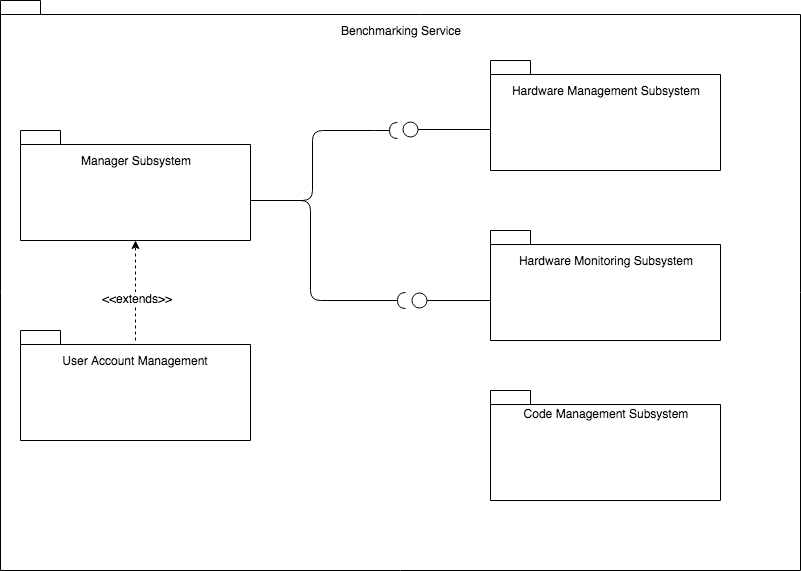

The diagram above was exported from draw.io. Its source (the exported page's mxGraphModel, read from the mxfile embedded in the PNG):
<mxGraphModel dx="1430" dy="921" grid="1" gridSize="10" guides="1" tooltips="1" connect="1" arrows="1" fold="1" page="1" pageScale="1" pageWidth="827" pageHeight="1169" math="0" shadow="0">
  <root>
    <mxCell id="0" />
    <mxCell id="1" parent="0" />
    <mxCell id="2" value="" style="shape=folder;fontStyle=1;spacingTop=10;tabWidth=40;tabHeight=14;tabPosition=left;html=1;" vertex="1" parent="1">
      <mxGeometry x="10" y="10" width="800" height="570" as="geometry" />
    </mxCell>
    <mxCell id="3" value="Benchmarking Service" style="text;html=1;strokeColor=none;fillColor=none;align=center;verticalAlign=middle;whiteSpace=wrap;rounded=0;" vertex="1" parent="1">
      <mxGeometry x="10" y="30" width="800" height="20" as="geometry" />
    </mxCell>
    <mxCell id="4" value="" style="group" vertex="1" connectable="0" parent="1">
      <mxGeometry x="30" y="140" width="230" height="110" as="geometry" />
    </mxCell>
    <mxCell id="5" value="" style="shape=folder;fontStyle=1;spacingTop=10;tabWidth=40;tabHeight=14;tabPosition=left;html=1;" vertex="1" parent="4">
      <mxGeometry width="230" height="110" as="geometry" />
    </mxCell>
    <mxCell id="6" value="Manager Subsystem" style="text;html=1;strokeColor=none;fillColor=none;align=center;verticalAlign=middle;whiteSpace=wrap;rounded=0;" vertex="1" parent="4">
      <mxGeometry y="20" width="230" height="20" as="geometry" />
    </mxCell>
    <mxCell id="7" value="" style="group" vertex="1" connectable="0" parent="1">
      <mxGeometry x="30" y="340" width="230" height="110" as="geometry" />
    </mxCell>
    <mxCell id="8" value="" style="shape=folder;fontStyle=1;spacingTop=10;tabWidth=40;tabHeight=14;tabPosition=left;html=1;" vertex="1" parent="7">
      <mxGeometry width="230" height="110" as="geometry" />
    </mxCell>
    <mxCell id="9" value="User Account Management" style="text;html=1;strokeColor=none;fillColor=none;align=center;verticalAlign=middle;whiteSpace=wrap;rounded=0;" vertex="1" parent="7">
      <mxGeometry y="20" width="230" height="20" as="geometry" />
    </mxCell>
    <mxCell id="10" style="edgeStyle=orthogonalEdgeStyle;rounded=0;html=1;exitX=0.5;exitY=1;entryX=0.5;entryY=1;dashed=1;jettySize=auto;orthogonalLoop=1;" edge="1" parent="7" source="9" target="9">
      <mxGeometry relative="1" as="geometry" />
    </mxCell>
    <mxCell id="11" value="" style="group" vertex="1" connectable="0" parent="1">
      <mxGeometry x="500" y="240" width="230" height="110" as="geometry" />
    </mxCell>
    <mxCell id="12" value="" style="shape=folder;fontStyle=1;spacingTop=10;tabWidth=40;tabHeight=14;tabPosition=left;html=1;" vertex="1" parent="11">
      <mxGeometry width="230" height="110" as="geometry" />
    </mxCell>
    <mxCell id="13" value="Hardware Monitoring Subsystem" style="text;html=1;strokeColor=none;fillColor=none;align=center;verticalAlign=middle;whiteSpace=wrap;rounded=0;" vertex="1" parent="11">
      <mxGeometry y="20" width="230" height="20" as="geometry" />
    </mxCell>
    <mxCell id="14" value="" style="group" vertex="1" connectable="0" parent="1">
      <mxGeometry x="500" y="400" width="230" height="110" as="geometry" />
    </mxCell>
    <mxCell id="15" value="" style="shape=folder;fontStyle=1;spacingTop=10;tabWidth=40;tabHeight=14;tabPosition=left;html=1;" vertex="1" parent="14">
      <mxGeometry width="230" height="110" as="geometry" />
    </mxCell>
    <mxCell id="16" value="Code Management Subsystem&lt;br&gt;&lt;br&gt;" style="text;html=1;strokeColor=none;fillColor=none;align=center;verticalAlign=middle;whiteSpace=wrap;rounded=0;" vertex="1" parent="14">
      <mxGeometry y="20" width="230" height="20" as="geometry" />
    </mxCell>
    <mxCell id="17" value="" style="group" vertex="1" connectable="0" parent="1">
      <mxGeometry x="500" y="70" width="230" height="110" as="geometry" />
    </mxCell>
    <mxCell id="18" value="" style="shape=folder;fontStyle=1;spacingTop=10;tabWidth=40;tabHeight=14;tabPosition=left;html=1;" vertex="1" parent="17">
      <mxGeometry width="230" height="110" as="geometry" />
    </mxCell>
    <mxCell id="19" value="Hardware Management Subsystem" style="text;html=1;strokeColor=none;fillColor=none;align=center;verticalAlign=middle;whiteSpace=wrap;rounded=0;" vertex="1" parent="17">
      <mxGeometry y="20" width="230" height="20" as="geometry" />
    </mxCell>
    <mxCell id="20" style="edgeStyle=orthogonalEdgeStyle;rounded=0;html=1;dashed=1;jettySize=auto;orthogonalLoop=1;" edge="1" target="5" parent="1">
      <mxGeometry relative="1" as="geometry">
        <mxPoint x="145" y="350" as="sourcePoint" />
      </mxGeometry>
    </mxCell>
    <mxCell id="21" value="&amp;lt;&amp;lt;extends&amp;gt;&amp;gt;" style="text;html=1;resizable=0;points=[];align=center;verticalAlign=middle;labelBackgroundColor=#ffffff;" vertex="1" connectable="0" parent="20">
      <mxGeometry x="-0.14" y="-1" relative="1" as="geometry">
        <mxPoint as="offset" />
      </mxGeometry>
    </mxCell>
    <mxCell id="22" value="" style="endArrow=none;html=1;endFill=0;endSize=16;startArrow=oval;startFill=0;targetPerimeterSpacing=0;sourcePerimeterSpacing=0;startSize=15;" edge="1" parent="1">
      <mxGeometry width="50" height="50" relative="1" as="geometry">
        <mxPoint x="429" y="310" as="sourcePoint" />
        <mxPoint x="500" y="310" as="targetPoint" />
      </mxGeometry>
    </mxCell>
    <mxCell id="23" value="" style="endArrow=none;html=1;endFill=0;endSize=16;startArrow=oval;startFill=0;targetPerimeterSpacing=0;sourcePerimeterSpacing=0;startSize=15;" edge="1" parent="1">
      <mxGeometry width="50" height="50" relative="1" as="geometry">
        <mxPoint x="420" y="139" as="sourcePoint" />
        <mxPoint x="500" y="139" as="targetPoint" />
      </mxGeometry>
    </mxCell>
    <mxCell id="24" value="" style="shape=requires;direction=north;html=1;rotation=-180;" vertex="1" parent="1">
      <mxGeometry x="384" y="130" width="28" height="20" as="geometry" />
    </mxCell>
    <mxCell id="25" value="" style="endArrow=none;html=1;edgeStyle=elbowEdgeStyle;" edge="1" target="24" parent="1">
      <mxGeometry width="50" height="50" relative="1" as="geometry">
        <mxPoint x="260" y="210" as="sourcePoint" />
        <mxPoint x="410" y="140" as="targetPoint" />
      </mxGeometry>
    </mxCell>
    <mxCell id="26" value="" style="endArrow=none;html=1;edgeStyle=elbowEdgeStyle;" edge="1" parent="1">
      <mxGeometry width="50" height="50" relative="1" as="geometry">
        <mxPoint x="260" y="210" as="sourcePoint" />
        <mxPoint x="400" y="310" as="targetPoint" />
        <Array as="points">
          <mxPoint x="320" y="260" />
        </Array>
      </mxGeometry>
    </mxCell>
    <mxCell id="27" value="" style="shape=requires;direction=north;html=1;rotation=-180;" vertex="1" parent="1">
      <mxGeometry x="380" y="300" width="40" height="20" as="geometry" />
    </mxCell>
  </root>
</mxGraphModel>